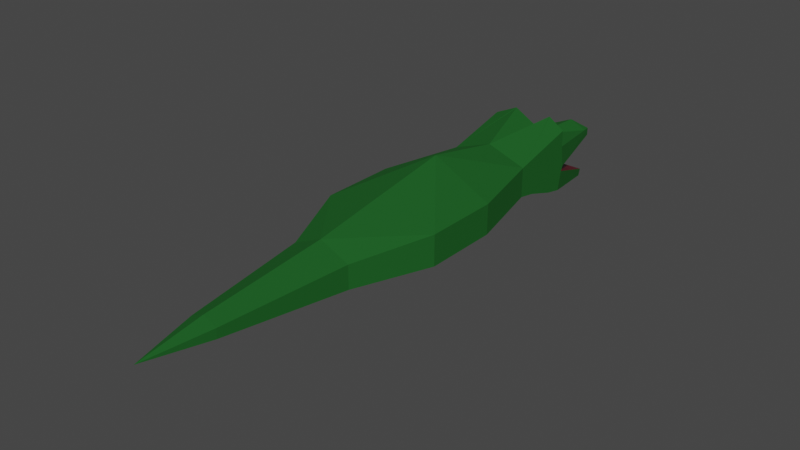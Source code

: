 # Source: Snapjaw.blend  (saved by Blender 3.4.6; exported with 4.5.12 LTS)
import bpy
from mathutils import Matrix  # noqa: F401  (used for matrix-valued properties, if any)

bpy.ops.wm.read_factory_settings(use_empty=True)
scene = bpy.context.scene
scene.name = 'Scene'

# ---- collections
col_collection = bpy.data.collections.new('Collection'); scene.collection.children.link(col_collection)

# ---- materials (node trees are filled in below, after node groups)
mat_skin = bpy.data.materials.new('Skin')
mat_skin.alpha_threshold = 0.0
mat_skin.use_transparent_shadow = False
mat_skin.roughness = 0.5
mat_skin.line_color = (0.0, 0.0, 0.0, 1.0)
mat_eyewhite = bpy.data.materials.new('EyeWhite')
mat_eyewhite.use_transparent_shadow = False
mat_mouth = bpy.data.materials.new('Mouth')
mat_mouth.use_transparent_shadow = False

# ---- material node trees
mat_skin.use_nodes = True; mat_skin.node_tree.nodes.clear()
_N = mat_skin.node_tree.nodes; _L = mat_skin.node_tree.links
n0 = _N.new('ShaderNodeOutputMaterial'); n0.name = 'Material Output'; n0.location = (300, 300)
n1 = _N.new('ShaderNodeBsdfPrincipled'); n1.name = 'Principled BSDF'; n1.location = (10, 300)
n1.distribution = 'GGX'
n1.subsurface_method = 'RANDOM_WALK_SKIN'
n1.inputs[0].default_value = (0.01897, 0.1329, 0.02598, 1.0)
n1.inputs[1].default_value = 0.3264
n1.inputs[2].default_value = 1.0
n1.inputs[3].default_value = 1.45
n1.inputs[13].default_value = 0.0
n1.inputs[19].default_value = 0.1619
n1.inputs[20].default_value = 0.3461
n1.inputs[27].default_value = (0.0, 0.0, 0.0, 1.0)
n1.inputs[28].default_value = 1.0
_L.new(n1.outputs[0], n0.inputs[0])
n0.is_active_output = True
mat_eyewhite.use_nodes = True; mat_eyewhite.node_tree.nodes.clear()
_N = mat_eyewhite.node_tree.nodes; _L = mat_eyewhite.node_tree.links
n0 = _N.new('ShaderNodeBsdfPrincipled'); n0.name = 'Principled BSDF'; n0.location = (10, 300)
n0.distribution = 'GGX'
n0.subsurface_method = 'RANDOM_WALK_SKIN'
n0.inputs[0].default_value = (1.0, 1.0, 1.0, 1.0)
n0.inputs[3].default_value = 1.45
n0.inputs[27].default_value = (0.0, 0.0, 0.0, 1.0)
n0.inputs[28].default_value = 1.0
n1 = _N.new('ShaderNodeOutputMaterial'); n1.name = 'Material Output'; n1.location = (300, 300)
_L.new(n0.outputs[0], n1.inputs[0])
n1.is_active_output = True
mat_mouth.use_nodes = True; mat_mouth.node_tree.nodes.clear()
_N = mat_mouth.node_tree.nodes; _L = mat_mouth.node_tree.links
n0 = _N.new('ShaderNodeBsdfPrincipled'); n0.name = 'Principled BSDF'; n0.location = (10, 300)
n0.distribution = 'GGX'
n0.subsurface_method = 'RANDOM_WALK_SKIN'
n0.inputs[0].default_value = (0.1193, 0.0, 0.01076, 1.0)
n0.inputs[3].default_value = 1.45
n0.inputs[27].default_value = (0.0, 0.0, 0.0, 1.0)
n0.inputs[28].default_value = 1.0
n1 = _N.new('ShaderNodeOutputMaterial'); n1.name = 'Material Output'; n1.location = (300, 300)
_L.new(n0.outputs[0], n1.inputs[0])
n1.is_active_output = True

# ---- world
world_world = bpy.data.worlds.new('World'); scene.world = world_world
world_world.use_nodes = True; world_world.node_tree.nodes.clear()
_N = world_world.node_tree.nodes; _L = world_world.node_tree.links
n0 = _N.new('ShaderNodeOutputWorld'); n0.name = 'World Output'; n0.location = (300, 300)
n1 = _N.new('ShaderNodeBackground'); n1.name = 'Background'; n1.location = (10, 300)
n1.inputs[0].default_value = (0.05088, 0.05088, 0.05088, 1.0)
_L.new(n1.outputs[0], n0.inputs[0])
n0.is_active_output = True
world_world.color = (0.05088, 0.05088, 0.05088)
world_world.use_sun_shadow = False
world_world.sun_shadow_jitter_overblur = 0.0

# ---- meshes
me_cube = bpy.data.meshes.new('Cube')
me_cube.from_pydata([(0.1532, 0.5, -0.005008), (0.1532, 0.3725, -0.559), (0.4264, -0.5, 0.164), (0.4264, -0.5269, -0.3401), (0.4264, -1.235, -0.164), (0.4264, -1.235, 0.1648), (0.4264, -0.5, 0.3451), (0.642, -2.142, 0.1662), (0.4264, -0.6838, -7.449e-08), (0.642, -2.143, -0.164), (0.4264, -0.8677, 0.164), (0.4264, -1.043, -0.1975), (0.4264, -0.8677, 4.05e-05), (0.4264, -0.7122, -0.3022), (0.4264, -0.6838, 0.164), (0.4265, -0.4607, -0.07481), (0.1532, 0.4992, -0.08769), (0.1532, 0.3986, -0.4839), (0.4264, -0.4819, -0.1272), (0.642, -2.967, -0.164), (0.642, -2.966, 0.168), (0.323, -3.781, -0.164), (0.323, -3.78, 0.09147), (0.1492, -5.161, -0.06414), (-0.0001803, -0.5388, -0.389), (-8.234e-08, 0.5, -0.005008), (8.868e-08, -0.3844, 0.152), (-0.0001804, 0.3606, -0.6079), (1.708e-07, -1.235, -0.2457), (-8.115e-06, -1.235, 0.3178), (1.092e-07, -0.3844, 0.2662), (-2.165e-05, -2.141, 0.4957), (1.271e-07, -1.043, -0.2758), (8.146e-08, -0.5, -7.92e-08), (-9.666e-08, 0.4992, -0.08768), (4.628e-08, -0.5028, -0.1805), (-1.496e-07, 0.3986, -0.4839), (-1.424e-05, -0.7249, -0.3615), (5.007e-05, -2.143, -0.308), (-2.626e-05, -3.252, 0.3208), (5.013e-07, -3.253, -0.2721), (-7.954e-05, -3.78, 0.2347), (5.566e-07, -3.781, -0.2657), (-2.686e-05, -5.871, -0.005788), (0.1889, 0.3693, 0.01708), (6.829e-08, -0.2747, 0.1407), (-4.976e-08, 0.3767, 0.1016), (0.2132, -0.4422, 0.4357), (0.2107, -0.4416, 0.4337), (0.1495, -5.159, 0.0404), (6.913e-05, -5.16, 0.1063), (-1.961e-06, -5.161, -0.1297)], [], [(0, 25, 46), (16, 0, 44, 2, 15), (12, 10, 5), (24, 27, 1, 3), (34, 25, 0, 16), (32, 11, 4, 28), (5, 10, 14, 2, 6), (28, 4, 9, 38), (11, 12, 4), (36, 35, 18, 17), (13, 8, 12, 11), (24, 3, 13, 37), (8, 14, 10, 12), (8, 15, 2), (3, 18, 8), (8, 2, 14), (8, 13, 3), (33, 34, 16, 15), (24, 35, 18, 3), (1, 17, 18, 3), (27, 36, 17, 1), (35, 33, 15, 18), (15, 18, 8), (37, 13, 11, 32), (4, 5, 7, 9), (4, 12, 5), (38, 9, 19, 40), (9, 7, 20, 19), (51, 23, 43), (40, 19, 21, 42), (19, 20, 22, 21), (49, 50, 43), (7, 31, 20), (20, 39, 41, 22), (15, 33, 26, 2), (2, 26, 30, 48, 47, 6), (5, 29, 31), (6, 47, 5), (44, 45, 26, 2), (25, 45, 46), (44, 0, 46), (46, 45, 44), (29, 48, 30), (5, 47, 48, 29), (22, 41, 50, 49), (21, 22, 49, 23), (42, 21, 23, 51), (43, 23, 49), (20, 31, 39), (31, 7, 5)])
me_cube.polygons.foreach_set('material_index', [0, 0, 0, 0, 0, 0, 0, 0, 0, 2, 0, 0, 0, 0, 0, 0, 0, 2, 0, 0, 0, 2, 0, 0, 0, 0, 0, 0, 0, 0, 0, 0, 0, 0, 0, 1, 0, 0, 0, 0, 0, 0, 0, 0, 0, 0, 0, 0, 0, 0])
_uv = me_cube.uv_layers.new(name='UVMap')
_uv.uv.foreach_set('vector', [0.625, 0.75, 0.625, 0.625, 0.625, 0.75, 0.5625, 0.75, 0.625, 0.75, 0.625, 0.7827, 0.625, 1.0, 0.5625, 1.0, 0.5, 1.0, 0.625, 1.0, 0.625, 1.0, 0.125, 0.625, 0.375, 0.625, 0.375, 0.75, 0.125, 0.75, 0.5625, 0.625, 0.625, 0.625, 0.625, 0.75, 0.5625, 0.75, 0.125, 0.625, 0.125, 0.75, 0.125, 0.75, 0.125, 0.625, 0.625, 1.0, 0.625, 1.0, 0.625, 1.0, 0.625, 1.0, 0.625, 1.0, 0.125, 0.625, 0.125, 0.75, 0.125, 0.75, 0.125, 0.625, 0.375, 1.0, 0.5, 1.0, 0.375, 1.0, 0.0, 0.0, 0.0, 0.0, 0.0, 0.0, 0.0, 0.0, 0.375, 1.0, 0.5, 1.0, 0.5, 1.0, 0.375, 1.0, 0.125, 0.625, 0.125, 0.75, 0.125, 0.75, 0.125, 0.625, 0.5, 1.0, 0.625, 1.0, 0.625, 1.0, 0.5, 1.0, 0.5, 1.0, 0.5625, 1.0, 0.625, 1.0, 0.375, 1.0, 0.4375, 1.0, 0.5, 1.0, 0.5, 1.0, 0.625, 1.0, 0.625, 1.0, 0.5, 1.0, 0.375, 1.0, 0.375, 1.0, 0.0, 0.0, 0.0, 0.0, 0.0, 0.0, 0.0, 0.0, 0.0, 0.0, 0.0, 0.0, 0.0, 0.0, 0.0, 0.0, 0.375, 0.75, 0.4375, 0.75, 0.4375, 1.0, 0.375, 1.0, 0.375, 0.625, 0.4375, 0.625, 0.4375, 0.75, 0.375, 0.75, 0.0, 0.0, 0.0, 0.0, 0.0, 0.0, 0.0, 0.0, 0.0, 0.0, 0.0, 0.0, 0.0, 0.0, 0.125, 0.625, 0.125, 0.75, 0.125, 0.75, 0.125, 0.625, 0.375, 1.0, 0.5, 1.0, 0.5, 1.0, 0.375, 1.0, 0.375, 1.0, 0.5, 1.0, 0.5, 1.0, 0.125, 0.625, 0.125, 0.75, 0.125, 0.75, 0.125, 0.625, 0.375, 1.0, 0.5, 1.0, 0.5, 1.0, 0.375, 1.0, 0.125, 0.625, 0.125, 0.75, 0.125, 0.625, 0.125, 0.625, 0.125, 0.75, 0.125, 0.75, 0.125, 0.625, 0.375, 1.0, 0.5, 1.0, 0.5, 1.0, 0.375, 1.0, 0.875, 0.75, 0.875, 0.625, 0.875, 0.625, 0.875, 0.75, 0.875, 0.625, 0.875, 0.75, 0.875, 0.75, 0.875, 0.625, 0.875, 0.625, 0.875, 0.75, 0.0, 0.0, 0.0, 0.0, 0.0, 0.0, 0.0, 0.0, 0.875, 0.75, 0.875, 0.625, 0.875, 0.625, 0.875, 0.6868, 0.875, 0.6875, 0.875, 0.75, 0.875, 0.75, 0.875, 0.625, 0.875, 0.625, 0.875, 0.75, 0.875, 0.6875, 0.875, 0.75, 0.0, 0.0, 0.0, 0.0, 0.0, 0.0, 0.0, 0.0, 0.0, 0.0, 0.0, 0.0, 0.0, 0.0, 0.625, 0.7827, 0.625, 0.75, 0.625, 0.7827, 0.6577, 0.75, 0.7385, 0.6454, 0.6577, 0.75, 0.875, 0.625, 0.875, 0.6868, 0.875, 0.625, 0.875, 0.75, 0.875, 0.6875, 0.875, 0.6868, 0.875, 0.625, 0.875, 0.75, 0.875, 0.625, 0.875, 0.625, 0.875, 0.75, 0.375, 1.0, 0.5, 1.0, 0.5, 1.0, 0.375, 1.0, 0.125, 0.625, 0.125, 0.75, 0.125, 0.75, 0.125, 0.625, 0.875, 0.625, 0.875, 0.75, 0.875, 0.75, 0.875, 0.75, 0.875, 0.625, 0.875, 0.625, 0.875, 0.625, 0.875, 0.75, 0.875, 0.75])
me_cube.materials.append(mat_skin)
me_cube.materials.append(mat_eyewhite)
me_cube.materials.append(mat_mouth)
me_cube.use_mirror_vertex_groups = False
me_cube.update()
arm_armature = bpy.data.armatures.new('Armature')  # bones are not reproduced

# ---- objects
ob_head = bpy.data.objects.new('Head', me_cube)
ob_armature = bpy.data.objects.new('Armature', arm_armature)

# ---- transforms, parenting, visibility, modifiers, constraints
ob_head.parent = ob_armature
ob_head.location = (-4.965e-08, 1.136, 0.0)
ob_head.scale = (0.5, 0.5, 0.5)
ob_head.lock_rotations_4d = False
ob_head.empty_display_type = 'ARROWS'
ob_head.lineart.crease_threshold = 0.0
_vg = ob_head.vertex_groups.new(name='Root')
for _i, _w in zip([2, 3, 4, 5, 6, 7, 8, 9, 10, 11, 12, 13, 14, 15, 18, 19, 20, 21, 22, 23, 24, 26, 28, 29, 30, 31, 32, 33, 35, 37, 38, 39, 40, 41, 42, 43, 44, 45, 47, 48, 49, 50, 51], [0.3575, 0.749, 0.9532, 0.9415, 0.3885, 0.9415, 0.6441, 0.9532, 0.752, 0.9071, 0.8398, 0.8371, 0.6416, 0.3766, 0.4634, 0.9532, 0.9415, 0.9532, 0.9415, 0.9532, 0.7504, 0.3581, 0.9556, 0.9418, 0.3911, 0.9418, 0.9055, 0.3758, 0.4682, 0.8355, 0.9556, 0.9418, 0.9556, 0.9418, 0.9556, 0.9418, 0.04672, 0.04701, 0.3898, 0.3898, 0.9415, 0.9418, 0.9556]): _vg.add([_i], _w, 'REPLACE')
_vg = ob_head.vertex_groups.new(name='UpperJaw')
for _i, _w in zip([0, 1, 2, 3, 5, 6, 7, 8, 10, 11, 12, 13, 14, 15, 16, 17, 18, 20, 22, 24, 25, 26, 27, 29, 30, 31, 32, 33, 34, 35, 36, 37, 39, 41, 43, 44, 45, 46, 47, 48, 49, 50], [1.0, 1.958e-07, 0.5039, 2.85e-10, 4.341e-09, 0.5039, 4.341e-09, 0.0003112, 0.0001903, 0.0004593, 0.0006079, 1.226e-05, 0.006994, 0.9998, 1.0, 9.163e-06, 0.002268, 4.341e-09, 4.341e-09, 2.834e-10, 1.0, 0.5039, 1.952e-07, 4.219e-09, 0.5039, 4.219e-09, 0.0004765, 0.9994, 1.0, 0.002265, 9.177e-06, 1.239e-05, 4.219e-09, 4.219e-09, 4.219e-09, 0.9352, 0.9349, 1.0, 0.5039, 0.5039, 4.341e-09, 4.219e-09]): _vg.add([_i], _w, 'REPLACE')
_vg = ob_head.vertex_groups.new(name='LowerJaw')
for _i, _w in zip([0, 1, 2, 3, 5, 6, 7, 8, 10, 11, 12, 13, 14, 15, 16, 17, 18, 20, 22, 24, 25, 26, 27, 29, 30, 31, 32, 33, 34, 35, 36, 37, 39, 41, 43, 44, 45, 46, 47, 48, 49, 50], [2.575e-07, 1.0, 2.499e-05, 0.5, 0.004288, 8.782e-05, 0.004288, 0.0002678, 6.501e-07, 7.388e-07, 0.0005427, 0.0006379, 2.106e-06, 2.203e-06, 0.00801, 0.998, 0.9952, 0.004288, 0.004288, 0.5, 2.579e-07, 2.497e-05, 1.0, 0.004168, 8.745e-05, 0.004168, 7.399e-07, 2.206e-06, 0.008, 0.9959, 0.998, 0.0006126, 0.004168, 0.004168, 0.004168, 3.49e-06, 3.502e-06, 2.579e-07, 8.763e-05, 8.763e-05, 0.004288, 0.004168]): _vg.add([_i], _w, 'REPLACE')
_vg = ob_head.vertex_groups.new(name='Tail')
for _i, _w in zip([7, 9, 19, 20, 21, 22, 23, 31, 38, 39, 40, 41, 42, 43, 49, 50, 51], [0.0001735, 0.0, 0.9882, 1.0, 0.9983, 0.9781, 0.976, 0.01614, 1.528e-06, 1.0, 0.9993, 1.0, 1.0, 0.9999, 0.9911, 0.9999, 0.9776]): _vg.add([_i], _w, 'REPLACE')
_vg = ob_head.vertex_groups.new(name='Torso')
for _i, _w in zip([4, 5, 7, 9, 11, 28, 29, 31, 32, 38], [1.0, 1.0, 0.9991, 0.9999, 0.6362, 1.0, 1.0, 1.0, 0.1959, 0.9977]): _vg.add([_i], _w, 'REPLACE')
_m = ob_head.modifiers.new('Mirror', 'MIRROR')
_m = ob_head.modifiers.new('Armature', 'ARMATURE')
_m.object = ob_armature
ob_armature.location = (0.0, 0.0, 0.0)
ob_armature.show_in_front = True

# ---- collection membership
col_collection.objects.link(ob_head)
col_collection.objects.link(ob_armature)

# ---- scene / render settings (as saved in the file)
scene.frame_start = 1; scene.frame_end = 250; scene.frame_set(1)
scene.render.engine = 'BLENDER_EEVEE_NEXT'
scene.cycles.sampling_pattern = 'TABULATED_SOBOL'
scene.cycles.use_light_tree = False
scene.view_settings.view_transform = 'Filmic'
bpy.context.view_layer.update()

# ---- added for rendering (the .blend has no active camera and no usable light): camera, sun
cam_auto = bpy.data.cameras.new('AutoCamera')
cam_auto.lens = 50.0
cam_auto.sensor_width = 36.0
cam_auto.clip_end = 1000.0
ob_auto_camera = bpy.data.objects.new('AutoCamera', cam_auto)
scene.collection.objects.link(ob_auto_camera)
ob_auto_camera.location = (3.04944, -3.86611, 2.41151)
ob_auto_camera.rotation_euler = (1.09748, -7.21219e-08, 0.694738)
scene.camera = ob_auto_camera
light_auto_sun = bpy.data.lights.new('AutoSun', 'SUN')
light_auto_sun.energy = 3.0
light_auto_sun.angle = 0.0523599
ob_auto_sun = bpy.data.objects.new('AutoSun', light_auto_sun)
scene.collection.objects.link(ob_auto_sun)
ob_auto_sun.rotation_euler = (0.872665, 0.174533, 0.523599)
bpy.context.view_layer.update()
